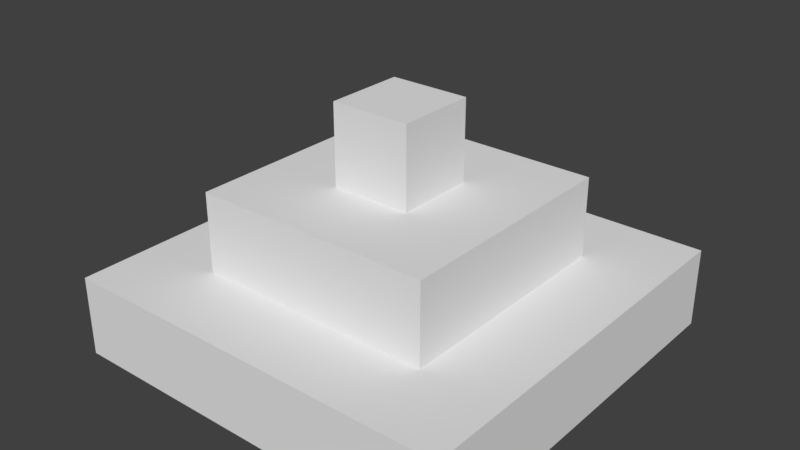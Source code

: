 # Source: roof-cap.blend  (saved by Blender 2.78.0; exported with 4.5.12 LTS)
import bpy
from mathutils import Matrix  # noqa: F401  (used for matrix-valued properties, if any)

bpy.ops.wm.read_factory_settings(use_empty=True)
scene = bpy.context.scene
scene.name = 'Scene'

# ---- collections
col_collection_1 = bpy.data.collections.new('Collection 1'); scene.collection.children.link(col_collection_1)

# ---- world
world_world = bpy.data.worlds.new('World'); scene.world = world_world
world_world.color = (0.05088, 0.05088, 0.05088)
world_world.use_sun_shadow = False
world_world.sun_shadow_jitter_overblur = 0.0
world_world.cycles.sampling_method = 'MANUAL'

# ---- meshes
me_cube_003 = bpy.data.meshes.new('Cube.003')
me_cube_003.from_pydata([(-1.0, -1.0, -1.0), (-1.0, -1.0, 1.0), (-1.0, 1.0, -1.0), (-1.0, 1.0, 1.0), (1.0, -1.0, -1.0), (1.0, -1.0, 1.0), (1.0, 1.0, -1.0), (1.0, 1.0, 1.0), (-3.0, -3.0, -3.0), (-3.0, -3.0, -1.0), (-3.0, 3.0, -3.0), (-3.0, 3.0, -1.0), (3.0, -3.0, -3.0), (3.0, -3.0, -1.0), (3.0, 3.0, -3.0), (3.0, 3.0, -1.0), (-5.0, -5.0, -5.0), (-5.0, -5.0, -3.0), (-5.0, 5.0, -5.0), (-5.0, 5.0, -3.0), (5.0, -5.0, -5.0), (5.0, -5.0, -3.0), (5.0, 5.0, -5.0), (5.0, 5.0, -3.0)], [], [(0, 1, 3, 2), (2, 3, 7, 6), (6, 7, 5, 4), (4, 5, 1, 0), (2, 6, 4, 0), (7, 3, 1, 5), (8, 9, 11, 10), (10, 11, 15, 14), (14, 15, 13, 12), (12, 13, 9, 8), (10, 14, 12, 8), (15, 11, 9, 13), (16, 17, 19, 18), (18, 19, 23, 22), (22, 23, 21, 20), (20, 21, 17, 16), (18, 22, 20, 16), (23, 19, 17, 21)])
_uv = me_cube_003.uv_layers.new(name='UVMap')
_uv.uv.foreach_set('vector', [0.0, -1.263, 0.0, -0.9625, 0.3, -0.9625, 0.3, -1.263, 0.0, -1.263, 0.0, -0.9625, 0.3, -0.9625, 0.3, -1.263, 0.0, -1.263, 0.0, -0.9625, -0.3, -0.9625, -0.3, -1.263, 0.0, -1.263, 0.0, -0.9625, -0.3, -0.9625, -0.3, -1.263, 0.0, -1.412, 0.3, -1.412, 0.3, -1.712, 0.0, -1.712, 0.0, -1.412, -0.3, -1.412, -0.3, -1.712, 0.0, -1.712, 0.0, -1.263, 0.0, -0.9625, 0.9, -0.9625, 0.9, -1.263, 0.0, -1.263, 0.0, -0.9625, 0.9, -0.9625, 0.9, -1.263, 0.0, -1.263, 0.0, -0.9625, -0.9, -0.9625, -0.9, -1.263, 0.0, -1.263, 0.0, -0.9625, -0.9, -0.9625, -0.9, -1.263, 0.0, -1.412, 0.9, -1.412, 0.9, -2.312, 0.0, -2.312, 0.0, -1.412, -0.9, -1.412, -0.9, -2.312, 0.0, -2.312, 0.0, -1.263, 0.0, -0.9625, 1.5, -0.9625, 1.5, -1.263, 0.0, -1.263, 0.0, -0.9625, 1.5, -0.9625, 1.5, -1.263, 0.0, -1.263, 0.0, -0.9625, -1.5, -0.9625, -1.5, -1.263, 0.0, -1.263, 0.0, -0.9625, -1.5, -0.9625, -1.5, -1.263, 0.0, -1.412, 1.5, -1.412, 1.5, -2.912, 0.0, -2.912, 0.0, -1.412, -1.5, -1.412, -1.5, -2.912, 0.0, -2.912])
me_cube_003.use_remesh_preserve_volume = False
me_cube_003.use_remesh_preserve_attributes = False
me_cube_003.use_mirror_vertex_groups = False
me_cube_003.update()

# ---- objects
ob_cube_002 = bpy.data.objects.new('Cube.002', me_cube_003)

# ---- transforms, parenting, visibility, modifiers, constraints
ob_cube_002.location = (0.0, 0.0, 1.0)
ob_cube_002.scale = (0.2, 0.2, 0.2)
ob_cube_002.lineart.crease_threshold = 0.0

# ---- collection membership
col_collection_1.objects.link(ob_cube_002)

# ---- scene / render settings (as saved in the file)
scene.frame_start = 1; scene.frame_end = 250; scene.frame_set(1)
scene.render.engine = 'BLENDER_EEVEE_NEXT'
scene.render.resolution_percentage = 50
scene.render.dither_intensity = 0.0
scene.cycles.use_denoising = False
scene.cycles.samples = 128
scene.cycles.sampling_pattern = 'TABULATED_SOBOL'
scene.cycles.light_sampling_threshold = 0.0
scene.cycles.use_adaptive_sampling = False
scene.cycles.use_light_tree = False
scene.cycles.blur_glossy = 0.0
scene.cycles.sample_clamp_indirect = 0.0
scene.view_settings.view_transform = 'Standard'
bpy.context.view_layer.update()

# ---- added for rendering (the .blend has no active camera and no usable light): camera, sun
cam_auto = bpy.data.cameras.new('AutoCamera')
cam_auto.lens = 50.0
cam_auto.sensor_width = 36.0
cam_auto.clip_end = 1000.0
ob_auto_camera = bpy.data.objects.new('AutoCamera', cam_auto)
scene.collection.objects.link(ob_auto_camera)
ob_auto_camera.location = (2.84271, -3.41126, 2.87417)
ob_auto_camera.rotation_euler = (1.09748, -7.21219e-08, 0.694738)
scene.camera = ob_auto_camera
light_auto_sun = bpy.data.lights.new('AutoSun', 'SUN')
light_auto_sun.energy = 3.0
light_auto_sun.angle = 0.0523599
ob_auto_sun = bpy.data.objects.new('AutoSun', light_auto_sun)
scene.collection.objects.link(ob_auto_sun)
ob_auto_sun.rotation_euler = (0.872665, 0.174533, 0.523599)
bpy.context.view_layer.update()

